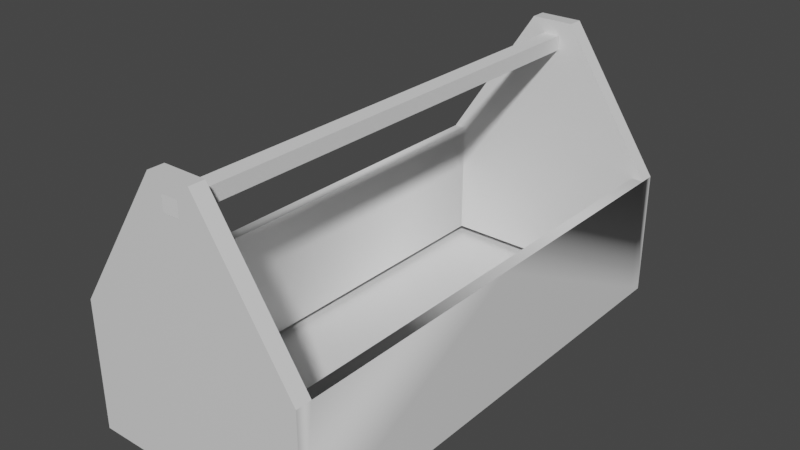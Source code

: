 # Source: Toolbox.blend  (saved by Blender 3.1.7; exported with 4.5.12 LTS)
import bpy
from mathutils import Matrix  # noqa: F401  (used for matrix-valued properties, if any)

bpy.ops.wm.read_factory_settings(use_empty=True)
scene = bpy.context.scene
scene.name = 'Scene'

# ---- collections
col_collection = bpy.data.collections.new('Collection'); scene.collection.children.link(col_collection)

# ---- materials (node trees are filled in below, after node groups)
mat_material = bpy.data.materials.new('Material')
mat_material.alpha_threshold = 0.0
mat_material.use_transparent_shadow = False
mat_material.line_color = (0.0, 0.0, 0.0, 1.0)

# ---- node groups
ng_auto_smooth = bpy.data.node_groups.new('Auto Smooth', 'GeometryNodeTree')
_s = ng_auto_smooth.interface.new_socket(name='Geometry', in_out='OUTPUT', socket_type='NodeSocketGeometry')
_s = ng_auto_smooth.interface.new_socket(name='Geometry', in_out='INPUT', socket_type='NodeSocketGeometry')
_s = ng_auto_smooth.interface.new_socket(name='Angle', in_out='INPUT', socket_type='NodeSocketFloat')
_s.subtype = 'ANGLE'
_s.min_value = 0.0
_s.max_value = 3.142
ng_auto_smooth.is_modifier = True
_N = ng_auto_smooth.nodes; _L = ng_auto_smooth.links
n0 = _N.new('NodeGroupOutput'); n0.name = 'Group Output'; n0.location = (480, -100)
n1 = _N.new('NodeGroupInput'); n1.name = 'Group Input'; n1.location = (-420, -300)
n2 = _N.new('NodeGroupInput'); n2.name = 'Group Input.001'; n2.location = (-60, -100)
n3 = _N.new('GeometryNodeSetShadeSmooth'); n3.name = 'Set Shade Smooth'; n3.location = (120, -100)
n3.domain = 'EDGE'
n4 = _N.new('GeometryNodeSetShadeSmooth'); n4.name = 'Set Shade Smooth.001'; n4.location = (300, -100)
n5 = _N.new('GeometryNodeInputMeshEdgeAngle'); n5.name = 'Edge Angle'; n5.location = (-420, -220)
n6 = _N.new('GeometryNodeInputEdgeSmooth'); n6.name = 'Is Edge Smooth'; n6.location = (-60, -160)
n7 = _N.new('GeometryNodeInputShadeSmooth'); n7.name = 'Is Face Smooth'; n7.location = (-240, -340)
n8 = _N.new('FunctionNodeBooleanMath'); n8.name = 'Boolean Math'; n8.location = (-60, -220)
n9 = _N.new('FunctionNodeCompare'); n9.name = 'Compare'; n9.location = (-240, -180)
n9.operation = 'LESS_EQUAL'
_L.new(n5.outputs[0], n9.inputs[0])
_L.new(n4.outputs[0], n0.inputs[0])
_L.new(n1.outputs[1], n9.inputs[1])
_L.new(n9.outputs[0], n8.inputs[0])
_L.new(n7.outputs[0], n8.inputs[1])
_L.new(n2.outputs[0], n3.inputs[0])
_L.new(n6.outputs[0], n3.inputs[1])
_L.new(n3.outputs[0], n4.inputs[0])
_L.new(n8.outputs[0], n3.inputs[2])
n0.is_active_output = True

# ---- material node trees
mat_material.use_nodes = True; mat_material.node_tree.nodes.clear()
_N = mat_material.node_tree.nodes; _L = mat_material.node_tree.links
n0 = _N.new('ShaderNodeOutputMaterial'); n0.name = 'Material Output'; n0.location = (300, 300)
n1 = _N.new('ShaderNodeBsdfPrincipled'); n1.name = 'Principled BSDF'; n1.location = (10, 300)
n1.distribution = 'GGX'
n1.subsurface_method = 'RANDOM_WALK_SKIN'
n1.inputs[2].default_value = 0.4
n1.inputs[3].default_value = 1.45
n1.inputs[27].default_value = (0.0, 0.0, 0.0, 1.0)
n1.inputs[28].default_value = 1.0
_L.new(n1.outputs[0], n0.inputs[0])
n0.is_active_output = True

# ---- world
world_world = bpy.data.worlds.new('World'); scene.world = world_world
world_world.use_nodes = True; world_world.node_tree.nodes.clear()
_N = world_world.node_tree.nodes; _L = world_world.node_tree.links
n0 = _N.new('ShaderNodeOutputWorld'); n0.name = 'World Output'; n0.location = (300, 300)
n1 = _N.new('ShaderNodeBackground'); n1.name = 'Background'; n1.location = (10, 300)
n1.inputs[0].default_value = (0.05088, 0.05088, 0.05088, 1.0)
_L.new(n1.outputs[0], n0.inputs[0])
n0.is_active_output = True
world_world.color = (0.05088, 0.05088, 0.05088)
world_world.use_sun_shadow = False
world_world.sun_shadow_jitter_overblur = 0.0

# ---- meshes
me_cube = bpy.data.meshes.new('Cube')
me_cube.from_pydata([(-0.1122, -1.0, 1.265), (-0.6002, -1.0, -0.27), (-0.6002, -1.0, 0.4369), (-0.6002, -0.9378, -0.27), (-0.1122, -0.9378, 1.265), (-0.6002, -0.9378, 0.4369), (-0.5382, -0.9378, 0.4369), (-0.5382, -0.9378, -0.27), (0.0, -1.0, 1.265), (0.0, -1.0, -0.27), (0.0, -1.0, 0.4369), (0.0, -0.9378, -0.27), (0.0, -0.9378, 1.265), (0.0, -0.9378, 0.4369), (-0.1618, -1.0, 1.181), (-0.1618, -0.9378, 1.181), (0.0, -1.0, 1.181), (-0.2164, -0.9378, 1.088), (0.0, -1.0, 1.093), (-0.2164, -1.0, 1.088), (-0.03889, -1.0, 1.265), (-0.208, -1.0, 0.4369), (-0.208, -1.0, -0.27), (-0.03889, -0.9378, 1.265), (-0.0449, -1.0, 1.181), (-0.0449, -1.0, 1.093), (-0.6002, 0.0, -0.27), (-0.6002, 0.0, 0.4369), (-0.5382, 0.0, -0.27), (-0.5382, 0.0, 0.4369), (0.0, -0.9378, 1.093), (-0.0449, -0.9378, 1.093), (0.0, -0.9378, 1.181), (-0.0449, -0.9378, 1.181), (-0.6002, -0.9378, -0.315), (-0.6002, -1.0, -0.315), (-0.6002, 0.0, -0.315), (-0.5382, -0.9378, -0.315), (0.0, -0.9378, -0.315), (-0.208, -1.0, -0.315), (0.0, -1.0, -0.315), (0.0, 0.0, -0.315), (-0.5382, 0.0, -0.315), (0.1122, -1.0, 1.265), (0.6002, -1.0, -0.27), (0.6002, -1.0, 0.4369), (0.6002, -0.9378, -0.27), (0.1122, -0.9378, 1.265), (0.6002, -0.9378, 0.4369), (0.5382, -0.9378, 0.4369), (0.5382, -0.9378, -0.27), (0.1618, -1.0, 1.181), (0.1618, -0.9378, 1.181), (0.2164, -0.9378, 1.088), (0.2164, -1.0, 1.088), (0.03889, -1.0, 1.265), (0.208, -1.0, 0.4369), (0.208, -1.0, -0.27), (0.03889, -0.9378, 1.265), (0.0449, -1.0, 1.181), (0.0449, -1.0, 1.093), (0.6002, 0.0, -0.27), (0.6002, 0.0, 0.4369), (0.5382, 0.0, -0.27), (0.5382, 0.0, 0.4369), (0.0449, -0.9378, 1.093), (0.0449, -0.9378, 1.181), (0.6002, -0.9378, -0.315), (0.6002, -1.0, -0.315), (0.6002, 0.0, -0.315), (0.5382, -0.9378, -0.315), (0.208, -1.0, -0.315), (0.5382, 0.0, -0.315), (-0.1122, 1.0, 1.265), (-0.6002, 1.0, -0.27), (-0.6002, 1.0, 0.4369), (-0.6002, 0.9378, -0.27), (-0.1122, 0.9378, 1.265), (-0.6002, 0.9378, 0.4369), (-0.5382, 0.9378, 0.4369), (-0.5382, 0.9378, -0.27), (0.0, 1.0, 1.265), (0.0, 1.0, -0.27), (0.0, 1.0, 0.4369), (0.0, 0.9378, -0.27), (0.0, 0.9378, 1.265), (0.0, 0.9378, 0.4369), (-0.1618, 1.0, 1.181), (-0.1618, 0.9378, 1.181), (0.0, 1.0, 1.181), (-0.2164, 0.9378, 1.088), (0.0, 1.0, 1.093), (-0.2164, 1.0, 1.088), (-0.03889, 1.0, 1.265), (-0.208, 1.0, 0.4369), (-0.208, 1.0, -0.27), (-0.03889, 0.9378, 1.265), (-0.0449, 1.0, 1.181), (-0.0449, 1.0, 1.093), (0.0, 0.9378, 1.093), (-0.0449, 0.9378, 1.093), (0.0, 0.9378, 1.181), (-0.0449, 0.9378, 1.181), (-0.6002, 0.9378, -0.315), (-0.6002, 1.0, -0.315), (-0.5382, 0.9378, -0.315), (0.0, 0.9378, -0.315), (-0.208, 1.0, -0.315), (0.0, 1.0, -0.315), (0.1122, 1.0, 1.265), (0.6002, 1.0, -0.27), (0.6002, 1.0, 0.4369), (0.6002, 0.9378, -0.27), (0.1122, 0.9378, 1.265), (0.6002, 0.9378, 0.4369), (0.5382, 0.9378, 0.4369), (0.5382, 0.9378, -0.27), (0.1618, 1.0, 1.181), (0.1618, 0.9378, 1.181), (0.2164, 0.9378, 1.088), (0.2164, 1.0, 1.088), (0.03889, 1.0, 1.265), (0.208, 1.0, 0.4369), (0.208, 1.0, -0.27), (0.03889, 0.9378, 1.265), (0.0449, 1.0, 1.181), (0.0449, 1.0, 1.093), (0.0449, 0.9378, 1.093), (0.0449, 0.9378, 1.181), (0.6002, 0.9378, -0.315), (0.6002, 1.0, -0.315), (0.5382, 0.9378, -0.315), (0.208, 1.0, -0.315)], [(10, 13), (83, 86)], [(24, 20, 0, 14), (3, 26, 36, 34), (22, 21, 2, 1), (1, 2, 5, 3), (14, 0, 4, 15), (7, 6, 5, 3), (28, 7, 6, 29), (20, 23, 4, 0), (11, 13, 6, 7), (6, 13, 30, 31), (1, 3, 34, 35), (19, 14, 15, 17), (25, 24, 14, 19), (21, 25, 19, 2), (2, 19, 17, 5), (10, 18, 25, 21), (32, 33, 23, 12), (8, 12, 23, 20), (9, 10, 21, 22), (16, 8, 20, 24), (6, 5, 27, 29), (3, 5, 27, 26), (22, 1, 35, 39), (4, 23, 33, 15), (15, 33, 31, 17), (31, 17, 5, 6), (30, 31, 25, 18), (31, 33, 24, 25), (33, 32, 16, 24), (34, 37, 35), (35, 37, 38, 40, 39), (36, 42, 41, 38, 37, 34), (9, 22, 39, 40), (59, 51, 43, 55), (46, 67, 69, 61), (57, 44, 45, 56), (44, 46, 48, 45), (51, 52, 47, 43), (50, 46, 48, 49), (63, 64, 49, 50), (55, 43, 47, 58), (11, 50, 49, 13), (49, 65, 30, 13), (44, 68, 67, 46), (54, 53, 52, 51), (60, 54, 51, 59), (56, 45, 54, 60), (45, 48, 53, 54), (10, 56, 60, 18), (32, 12, 58, 66), (8, 55, 58, 12), (9, 57, 56, 10), (16, 59, 55, 8), (49, 64, 62, 48), (46, 61, 62, 48), (57, 71, 68, 44), (47, 52, 66, 58), (52, 53, 65, 66), (65, 49, 48, 53), (30, 18, 60, 65), (65, 60, 59, 66), (66, 59, 16, 32), (67, 68, 70), (68, 71, 40, 38, 70), (69, 67, 70, 38, 41, 72), (9, 40, 71, 57), (97, 87, 73, 93), (76, 103, 36, 26), (95, 74, 75, 94), (74, 76, 78, 75), (87, 88, 77, 73), (80, 76, 78, 79), (28, 29, 79, 80), (93, 73, 77, 96), (84, 80, 79, 86), (79, 100, 99, 86), (74, 104, 103, 76), (92, 90, 88, 87), (98, 92, 87, 97), (94, 75, 92, 98), (75, 78, 90, 92), (83, 94, 98, 91), (101, 85, 96, 102), (81, 93, 96, 85), (82, 95, 94, 83), (89, 97, 93, 81), (79, 29, 27, 78), (76, 26, 27, 78), (95, 107, 104, 74), (77, 88, 102, 96), (88, 90, 100, 102), (100, 79, 78, 90), (99, 91, 98, 100), (100, 98, 97, 102), (102, 97, 89, 101), (103, 104, 105), (104, 107, 108, 106, 105), (36, 103, 105, 106, 41, 42), (82, 108, 107, 95), (125, 121, 109, 117), (112, 61, 69, 129), (123, 122, 111, 110), (110, 111, 114, 112), (117, 109, 113, 118), (116, 115, 114, 112), (63, 116, 115, 64), (121, 124, 113, 109), (84, 86, 115, 116), (115, 86, 99, 127), (110, 112, 129, 130), (120, 117, 118, 119), (126, 125, 117, 120), (122, 126, 120, 111), (111, 120, 119, 114), (83, 91, 126, 122), (101, 128, 124, 85), (81, 85, 124, 121), (82, 83, 122, 123), (89, 81, 121, 125), (115, 114, 62, 64), (112, 114, 62, 61), (123, 110, 130, 132), (113, 124, 128, 118), (118, 128, 127, 119), (127, 119, 114, 115), (99, 127, 126, 91), (127, 128, 125, 126), (128, 101, 89, 125), (129, 131, 130), (130, 131, 106, 108, 132), (69, 72, 41, 106, 131, 129), (82, 123, 132, 108)])
me_cube.polygons.foreach_set('use_smooth', [True] * 132)
_uv = me_cube.uv_layers.new(name='UVMap')
_uv.uv.foreach_set('vector', [0.6123, 0.9183, 0.625, 0.9183, 0.625, 1.0, 0.6123, 1.0, 0.375, 0.125, 0.375, 0.1562, 0.375, 0.1562, 0.375, 0.125, 0.375, 0.9183, 0.5, 0.9183, 0.5, 1.0, 0.375, 1.0, 0.375, 0.0, 0.5, 0.0, 0.5, 0.125, 0.375, 0.125, 0.6123, 0.0, 0.625, 0.0, 0.625, 0.125, 0.6123, 0.125, 0.0, 0.0, 0.0, 0.0, 0.0, 0.0, 0.0, 0.0, 0.0, 0.0, 0.0, 0.0, 0.0, 0.0, 0.0, 0.0, 0.7933, 0.75, 0.7933, 0.625, 0.875, 0.625, 0.875, 0.75, 0.0, 0.0, 0.0, 0.0, 0.0, 0.0, 0.0, 0.0, 0.0, 0.0, 0.0, 0.0, 0.0, 0.0, 0.0, 0.0, 0.375, 0.0, 0.375, 0.125, 0.375, 0.125, 0.375, 0.0, 0.5983, 0.0, 0.6123, 0.0, 0.6123, 0.125, 0.5983, 0.125, 0.5983, 0.9183, 0.6123, 0.9183, 0.6123, 1.0, 0.5983, 1.0, 0.5, 0.9183, 0.5983, 0.9183, 0.5983, 1.0, 0.5, 1.0, 0.5, 0.0, 0.5983, 0.0, 0.5983, 0.125, 0.5, 0.125, 0.5, 0.875, 0.5983, 0.875, 0.5983, 0.9183, 0.5, 0.9183, 0.0, 0.0, 0.0, 0.0, 0.7933, 0.625, 0.75, 0.625, 0.75, 0.75, 0.75, 0.625, 0.7933, 0.625, 0.7933, 0.75, 0.375, 0.875, 0.5, 0.875, 0.5, 0.9183, 0.375, 0.9183, 0.6123, 0.875, 0.625, 0.875, 0.625, 0.9183, 0.6123, 0.9183, 0.0, 0.0, 0.0, 0.0, 0.0, 0.0, 0.0, 0.0, 0.375, 0.125, 0.5, 0.125, 0.5, 0.1562, 0.375, 0.1562, 0.375, 0.9183, 0.375, 1.0, 0.375, 1.0, 0.375, 0.9183, 0.875, 0.625, 0.7933, 0.625, 0.0, 0.0, 0.6123, 0.125, 0.6123, 0.125, 0.0, 0.0, 0.0, 0.0, 0.5983, 0.125, 0.0, 0.0, 0.0, 0.0, 0.0, 0.0, 0.0, 0.0, 0.0, 0.0, 0.0, 0.0, 0.5983, 0.9183, 0.5983, 0.875, 0.0, 0.0, 0.0, 0.0, 0.6123, 0.9183, 0.5983, 0.9183, 0.0, 0.0, 0.0, 0.0, 0.6123, 0.875, 0.6123, 0.9183, 0.125, 0.625, 0.1515, 0.625, 0.125, 0.75, 0.125, 0.75, 0.1515, 0.625, 0.2571, 0.625, 0.25, 0.75, 0.2067, 0.75, 0.125, 0.5938, 0.1389, 0.5938, 0.2575, 0.5935, 0.2571, 0.625, 0.1515, 0.625, 0.125, 0.625, 0.375, 0.875, 0.375, 0.9183, 0.375, 0.9183, 0.375, 0.875, 0.6123, 0.9183, 0.6123, 1.0, 0.625, 1.0, 0.625, 0.9183, 0.375, 0.125, 0.375, 0.125, 0.375, 0.1562, 0.375, 0.1562, 0.375, 0.9183, 0.375, 1.0, 0.5, 1.0, 0.5, 0.9183, 0.375, 0.0, 0.375, 0.125, 0.5, 0.125, 0.5, 0.0, 0.6123, 0.0, 0.6123, 0.125, 0.625, 0.125, 0.625, 0.0, 0.0, 0.0, 0.0, 0.0, 0.0, 0.0, 0.0, 0.0, 0.0, 0.0, 0.0, 0.0, 0.0, 0.0, 0.0, 0.0, 0.7933, 0.75, 0.875, 0.75, 0.875, 0.625, 0.7933, 0.625, 0.0, 0.0, 0.0, 0.0, 0.0, 0.0, 0.0, 0.0, 0.0, 0.0, 0.0, 0.0, 0.0, 0.0, 0.0, 0.0, 0.375, 0.0, 0.375, 0.0, 0.375, 0.125, 0.375, 0.125, 0.5983, 0.0, 0.5983, 0.125, 0.6123, 0.125, 0.6123, 0.0, 0.5983, 0.9183, 0.5983, 1.0, 0.6123, 1.0, 0.6123, 0.9183, 0.5, 0.9183, 0.5, 1.0, 0.5983, 1.0, 0.5983, 0.9183, 0.5, 0.0, 0.5, 0.125, 0.5983, 0.125, 0.5983, 0.0, 0.5, 0.875, 0.5, 0.9183, 0.5983, 0.9183, 0.5983, 0.875, 0.0, 0.0, 0.75, 0.625, 0.7933, 0.625, 0.0, 0.0, 0.75, 0.75, 0.7933, 0.75, 0.7933, 0.625, 0.75, 0.625, 0.375, 0.875, 0.375, 0.9183, 0.5, 0.9183, 0.5, 0.875, 0.6123, 0.875, 0.6123, 0.9183, 0.625, 0.9183, 0.625, 0.875, 0.0, 0.0, 0.0, 0.0, 0.0, 0.0, 0.0, 0.0, 0.375, 0.125, 0.375, 0.1562, 0.5, 0.1562, 0.5, 0.125, 0.375, 0.9183, 0.375, 0.9183, 0.375, 1.0, 0.375, 1.0, 0.875, 0.625, 0.6123, 0.125, 0.0, 0.0, 0.7933, 0.625, 0.6123, 0.125, 0.5983, 0.125, 0.0, 0.0, 0.0, 0.0, 0.0, 0.0, 0.0, 0.0, 0.0, 0.0, 0.0, 0.0, 0.0, 0.0, 0.5983, 0.875, 0.5983, 0.9183, 0.0, 0.0, 0.0, 0.0, 0.5983, 0.9183, 0.6123, 0.9183, 0.0, 0.0, 0.0, 0.0, 0.6123, 0.9183, 0.6123, 0.875, 0.0, 0.0, 0.125, 0.625, 0.125, 0.75, 0.1515, 0.625, 0.125, 0.75, 0.2067, 0.75, 0.25, 0.75, 0.2571, 0.625, 0.1515, 0.625, 0.125, 0.5938, 0.125, 0.625, 0.1515, 0.625, 0.2571, 0.625, 0.2575, 0.5935, 0.1389, 0.5938, 0.375, 0.875, 0.375, 0.875, 0.375, 0.9183, 0.375, 0.9183, 0.6123, 0.9183, 0.6123, 1.0, 0.625, 1.0, 0.625, 0.9183, 0.375, 0.125, 0.375, 0.125, 0.375, 0.1562, 0.375, 0.1562, 0.375, 0.9183, 0.375, 1.0, 0.5, 1.0, 0.5, 0.9183, 0.375, 0.0, 0.375, 0.125, 0.5, 0.125, 0.5, 0.0, 0.6123, 0.0, 0.6123, 0.125, 0.625, 0.125, 0.625, 0.0, 0.0, 0.0, 0.0, 0.0, 0.0, 0.0, 0.0, 0.0, 0.0, 0.0, 0.0, 0.0, 0.0, 0.0, 0.0, 0.0, 0.7933, 0.75, 0.875, 0.75, 0.875, 0.625, 0.7933, 0.625, 0.0, 0.0, 0.0, 0.0, 0.0, 0.0, 0.0, 0.0, 0.0, 0.0, 0.0, 0.0, 0.0, 0.0, 0.0, 0.0, 0.375, 0.0, 0.375, 0.0, 0.375, 0.125, 0.375, 0.125, 0.5983, 0.0, 0.5983, 0.125, 0.6123, 0.125, 0.6123, 0.0, 0.5983, 0.9183, 0.5983, 1.0, 0.6123, 1.0, 0.6123, 0.9183, 0.5, 0.9183, 0.5, 1.0, 0.5983, 1.0, 0.5983, 0.9183, 0.5, 0.0, 0.5, 0.125, 0.5983, 0.125, 0.5983, 0.0, 0.5, 0.875, 0.5, 0.9183, 0.5983, 0.9183, 0.5983, 0.875, 0.0, 0.0, 0.75, 0.625, 0.7933, 0.625, 0.0, 0.0, 0.75, 0.75, 0.7933, 0.75, 0.7933, 0.625, 0.75, 0.625, 0.375, 0.875, 0.375, 0.9183, 0.5, 0.9183, 0.5, 0.875, 0.6123, 0.875, 0.6123, 0.9183, 0.625, 0.9183, 0.625, 0.875, 0.0, 0.0, 0.0, 0.0, 0.0, 0.0, 0.0, 0.0, 0.375, 0.125, 0.375, 0.1562, 0.5, 0.1562, 0.5, 0.125, 0.375, 0.9183, 0.375, 0.9183, 0.375, 1.0, 0.375, 1.0, 0.875, 0.625, 0.6123, 0.125, 0.0, 0.0, 0.7933, 0.625, 0.6123, 0.125, 0.5983, 0.125, 0.0, 0.0, 0.0, 0.0, 0.0, 0.0, 0.0, 0.0, 0.0, 0.0, 0.0, 0.0, 0.0, 0.0, 0.5983, 0.875, 0.5983, 0.9183, 0.0, 0.0, 0.0, 0.0, 0.5983, 0.9183, 0.6123, 0.9183, 0.0, 0.0, 0.0, 0.0, 0.6123, 0.9183, 0.6123, 0.875, 0.0, 0.0, 0.125, 0.625, 0.125, 0.75, 0.1515, 0.625, 0.125, 0.75, 0.2067, 0.75, 0.25, 0.75, 0.2571, 0.625, 0.1515, 0.625, 0.125, 0.5938, 0.125, 0.625, 0.1515, 0.625, 0.2571, 0.625, 0.2575, 0.5935, 0.1389, 0.5938, 0.375, 0.875, 0.375, 0.875, 0.375, 0.9183, 0.375, 0.9183, 0.6123, 0.9183, 0.625, 0.9183, 0.625, 1.0, 0.6123, 1.0, 0.375, 0.125, 0.375, 0.1562, 0.375, 0.1562, 0.375, 0.125, 0.375, 0.9183, 0.5, 0.9183, 0.5, 1.0, 0.375, 1.0, 0.375, 0.0, 0.5, 0.0, 0.5, 0.125, 0.375, 0.125, 0.6123, 0.0, 0.625, 0.0, 0.625, 0.125, 0.6123, 0.125, 0.0, 0.0, 0.0, 0.0, 0.0, 0.0, 0.0, 0.0, 0.0, 0.0, 0.0, 0.0, 0.0, 0.0, 0.0, 0.0, 0.7933, 0.75, 0.7933, 0.625, 0.875, 0.625, 0.875, 0.75, 0.0, 0.0, 0.0, 0.0, 0.0, 0.0, 0.0, 0.0, 0.0, 0.0, 0.0, 0.0, 0.0, 0.0, 0.0, 0.0, 0.375, 0.0, 0.375, 0.125, 0.375, 0.125, 0.375, 0.0, 0.5983, 0.0, 0.6123, 0.0, 0.6123, 0.125, 0.5983, 0.125, 0.5983, 0.9183, 0.6123, 0.9183, 0.6123, 1.0, 0.5983, 1.0, 0.5, 0.9183, 0.5983, 0.9183, 0.5983, 1.0, 0.5, 1.0, 0.5, 0.0, 0.5983, 0.0, 0.5983, 0.125, 0.5, 0.125, 0.5, 0.875, 0.5983, 0.875, 0.5983, 0.9183, 0.5, 0.9183, 0.0, 0.0, 0.0, 0.0, 0.7933, 0.625, 0.75, 0.625, 0.75, 0.75, 0.75, 0.625, 0.7933, 0.625, 0.7933, 0.75, 0.375, 0.875, 0.5, 0.875, 0.5, 0.9183, 0.375, 0.9183, 0.6123, 0.875, 0.625, 0.875, 0.625, 0.9183, 0.6123, 0.9183, 0.0, 0.0, 0.0, 0.0, 0.0, 0.0, 0.0, 0.0, 0.375, 0.125, 0.5, 0.125, 0.5, 0.1562, 0.375, 0.1562, 0.375, 0.9183, 0.375, 1.0, 0.375, 1.0, 0.375, 0.9183, 0.875, 0.625, 0.7933, 0.625, 0.0, 0.0, 0.6123, 0.125, 0.6123, 0.125, 0.0, 0.0, 0.0, 0.0, 0.5983, 0.125, 0.0, 0.0, 0.0, 0.0, 0.0, 0.0, 0.0, 0.0, 0.0, 0.0, 0.0, 0.0, 0.5983, 0.9183, 0.5983, 0.875, 0.0, 0.0, 0.0, 0.0, 0.6123, 0.9183, 0.5983, 0.9183, 0.0, 0.0, 0.0, 0.0, 0.6123, 0.875, 0.6123, 0.9183, 0.125, 0.625, 0.1515, 0.625, 0.125, 0.75, 0.125, 0.75, 0.1515, 0.625, 0.2571, 0.625, 0.25, 0.75, 0.2067, 0.75, 0.125, 0.5938, 0.1389, 0.5938, 0.2575, 0.5935, 0.2571, 0.625, 0.1515, 0.625, 0.125, 0.625, 0.375, 0.875, 0.375, 0.9183, 0.375, 0.9183, 0.375, 0.875])
me_cube.materials.append(mat_material)
me_cube.use_remesh_preserve_volume = False
me_cube.use_remesh_preserve_attributes = False
me_cube.use_mirror_vertex_groups = False
me_cube.update()
me_cube_001 = bpy.data.meshes.new('Cube.001')
me_cube_001.from_pydata([(-0.04384, 1.0, 1.094), (-0.04384, 1.0, 1.181), (-0.04384, -1.0, 1.094), (-0.04384, -1.0, 1.181), (0.04399, 1.0, 1.094), (0.04399, 1.0, 1.181), (0.04399, -1.0, 1.094), (0.04399, -1.0, 1.181)], [], [(0, 1, 3, 2), (2, 3, 7, 6), (6, 7, 5, 4), (4, 5, 1, 0), (2, 6, 4, 0), (7, 3, 1, 5)])
_uv = me_cube_001.uv_layers.new(name='UVMap')
_uv.uv.foreach_set('vector', [0.375, 0.0, 0.625, 0.0, 0.625, 0.25, 0.375, 0.25, 0.375, 0.25, 0.625, 0.25, 0.625, 0.5, 0.375, 0.5, 0.375, 0.5, 0.625, 0.5, 0.625, 0.75, 0.375, 0.75, 0.375, 0.75, 0.625, 0.75, 0.625, 1.0, 0.375, 1.0, 0.125, 0.5, 0.375, 0.5, 0.375, 0.75, 0.125, 0.75, 0.625, 0.5, 0.875, 0.5, 0.875, 0.75, 0.625, 0.75])
me_cube_001.use_remesh_fix_poles = True
me_cube_001.use_remesh_preserve_attributes = False
me_cube_001.update()

# ---- objects
ob_toolbox = bpy.data.objects.new('Toolbox', me_cube)
ob_empty = bpy.data.objects.new('Empty', None)
ob_handle = bpy.data.objects.new('Handle', me_cube_001)

# ---- transforms, parenting, visibility, modifiers, constraints
ob_toolbox.location = (0.0, 0.0, 0.0)
ob_toolbox.scale = (0.2539, 0.33, 0.225)
ob_toolbox.lock_rotations_4d = False
ob_toolbox.empty_display_type = 'ARROWS'
ob_toolbox.lineart.crease_threshold = 0.0
_m = ob_toolbox.modifiers.new('Auto Smooth', 'NODES')
_m.node_group = ng_auto_smooth
_gi = [s.identifier for s in ng_auto_smooth.interface.items_tree if s.item_type == 'SOCKET' and s.in_out == 'INPUT']
_m[_gi[1]] = 0.5236  # Angle
ob_empty.location = (-1.524, 0.0, 0.0)
ob_empty.rotation_euler = (1.571, 0.0, 0.0)
ob_empty.empty_display_type = 'IMAGE'
ob_empty.empty_display_size = 5.0
ob_empty.use_empty_image_alpha = True
ob_empty.color = (1.0, 1.0, 1.0, 0.5026)
ob_handle.parent = ob_toolbox
ob_handle.location = (0.0, 0.0, 0.0)

# ---- collection membership
col_collection.objects.link(ob_toolbox)
col_collection.objects.link(ob_empty)
col_collection.objects.link(ob_handle)

# ---- scene / render settings (as saved in the file)
scene.frame_start = 1; scene.frame_end = 250; scene.frame_set(1)
scene.render.engine = 'BLENDER_EEVEE_NEXT'
scene.cycles.sampling_pattern = 'TABULATED_SOBOL'
scene.cycles.use_light_tree = False
scene.view_settings.view_transform = 'Filmic'
bpy.context.view_layer.update()

# ---- added for rendering (the .blend has no active camera and no usable light): camera, sun
cam_auto = bpy.data.cameras.new('AutoCamera')
cam_auto.lens = 50.0
cam_auto.sensor_width = 36.0
cam_auto.clip_end = 1000.0
ob_auto_camera = bpy.data.objects.new('AutoCamera', cam_auto)
scene.collection.objects.link(ob_auto_camera)
ob_auto_camera.location = (0.748777, -0.898533, 0.705941)
ob_auto_camera.rotation_euler = (1.09748, -7.21219e-08, 0.694738)
scene.camera = ob_auto_camera
light_auto_sun = bpy.data.lights.new('AutoSun', 'SUN')
light_auto_sun.energy = 3.0
light_auto_sun.angle = 0.0523599
ob_auto_sun = bpy.data.objects.new('AutoSun', light_auto_sun)
scene.collection.objects.link(ob_auto_sun)
ob_auto_sun.rotation_euler = (0.872665, 0.174533, 0.523599)
bpy.context.view_layer.update()

